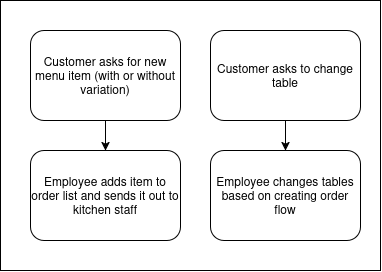

The diagram above was exported from draw.io. Its source (the exported page's mxGraphModel, read from the mxfile embedded in the PNG):
<mxGraphModel dx="2037" dy="1230" grid="1" gridSize="10" guides="1" tooltips="1" connect="1" arrows="1" fold="1" page="1" pageScale="1" pageWidth="850" pageHeight="1100" math="0" shadow="0">
  <root>
    <mxCell id="0" />
    <mxCell id="1" parent="0" />
    <mxCell id="2" value="" style="group" vertex="1" connectable="0" parent="1">
      <mxGeometry x="70" y="850" width="380" height="270" as="geometry" />
    </mxCell>
    <mxCell id="3" value="" style="rounded=0;whiteSpace=wrap;html=1;" vertex="1" parent="2">
      <mxGeometry width="380" height="270" as="geometry" />
    </mxCell>
    <mxCell id="4" value="Customer asks for new menu item (with or without variation)" style="rounded=1;whiteSpace=wrap;html=1;" vertex="1" parent="2">
      <mxGeometry x="30" y="30" width="150" height="90" as="geometry" />
    </mxCell>
    <mxCell id="5" value="Employee adds item to order list and sends it out to kitchen staff" style="rounded=1;whiteSpace=wrap;html=1;" vertex="1" parent="2">
      <mxGeometry x="30" y="150" width="150" height="90" as="geometry" />
    </mxCell>
    <mxCell id="6" value="Customer asks to change table" style="rounded=1;whiteSpace=wrap;html=1;" vertex="1" parent="2">
      <mxGeometry x="210" y="30" width="150" height="90" as="geometry" />
    </mxCell>
    <mxCell id="7" value="Employee changes tables based on creating order flow" style="rounded=1;whiteSpace=wrap;html=1;" vertex="1" parent="2">
      <mxGeometry x="210" y="150" width="150" height="90" as="geometry" />
    </mxCell>
    <mxCell id="8" style="edgeStyle=orthogonalEdgeStyle;rounded=0;orthogonalLoop=1;jettySize=auto;html=1;exitX=0.5;exitY=1;exitDx=0;exitDy=0;entryX=0.5;entryY=0;entryDx=0;entryDy=0;" edge="1" parent="2" source="4" target="5">
      <mxGeometry relative="1" as="geometry" />
    </mxCell>
    <mxCell id="9" style="edgeStyle=orthogonalEdgeStyle;rounded=0;orthogonalLoop=1;jettySize=auto;html=1;exitX=0.5;exitY=1;exitDx=0;exitDy=0;entryX=0.5;entryY=0;entryDx=0;entryDy=0;" edge="1" parent="2" source="6" target="7">
      <mxGeometry relative="1" as="geometry" />
    </mxCell>
  </root>
</mxGraphModel>